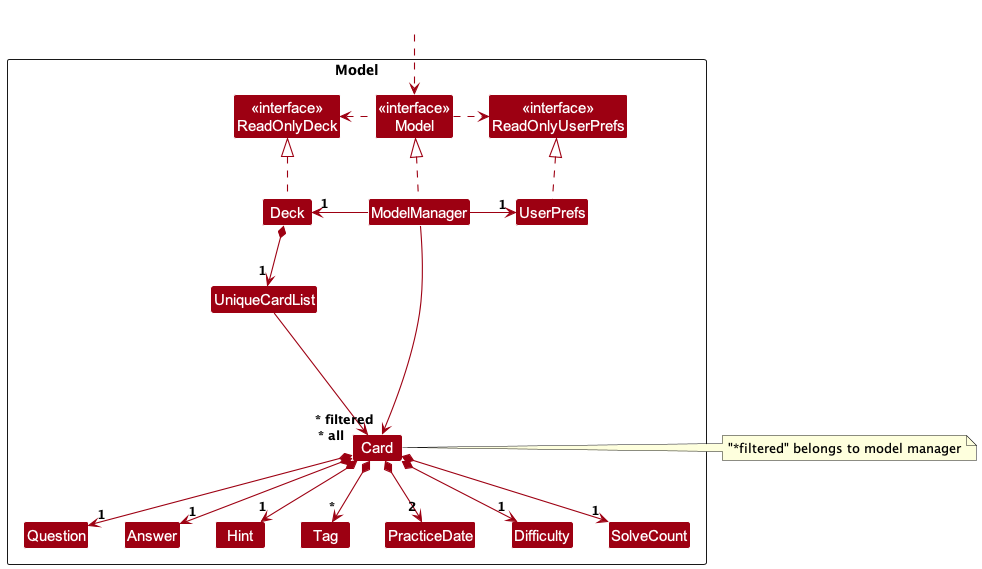

The diagram above was rendered by PlantUML. Its source (embedded in the PNG):
@startuml
!include style.puml
skinparam arrowThickness 1.1
skinparam arrowColor MODEL_COLOR
skinparam classBackgroundColor MODEL_COLOR

Package Model as ModelPackage <<Rectangle>>{
Class "<<interface>>\nReadOnlyDeck" as ReadOnlyDeck
Class "<<interface>>\nReadOnlyUserPrefs" as ReadOnlyUserPrefs
Class "<<interface>>\nModel" as Model
Class Deck
Class ModelManager
Class UserPrefs

Class UniqueCardList
Class Card
Class Question
Class Answer
Class Hint
Class Tag
Class PracticeDate
Class Difficulty
Class SolveCount

Class I #FFFFFF
}

Class HiddenOutside #FFFFFF
HiddenOutside ..> Model

Deck .up.|> ReadOnlyDeck

ModelManager .up.|> Model
Model .right.> ReadOnlyUserPrefs
Model .left.> ReadOnlyDeck
ModelManager -left-> "1" Deck
ModelManager -right-> "1" UserPrefs
UserPrefs .up.|> ReadOnlyUserPrefs

Deck *--> "1" UniqueCardList
UniqueCardList --> "~* all" Card
Card *--> "1" Answer
Card *--> "1" Hint
Card *--> "1" Question
Card *--> "*" Tag
Card *--> "2" PracticeDate
Card *--> "1" Difficulty
Card *--> "1" SolveCount


note right of Card: "*filtered" belongs to model manager
Card -[hidden]up--> I
UniqueCardList -[hidden]right-> I

ModelManager --> "~* filtered" Card
@enduml